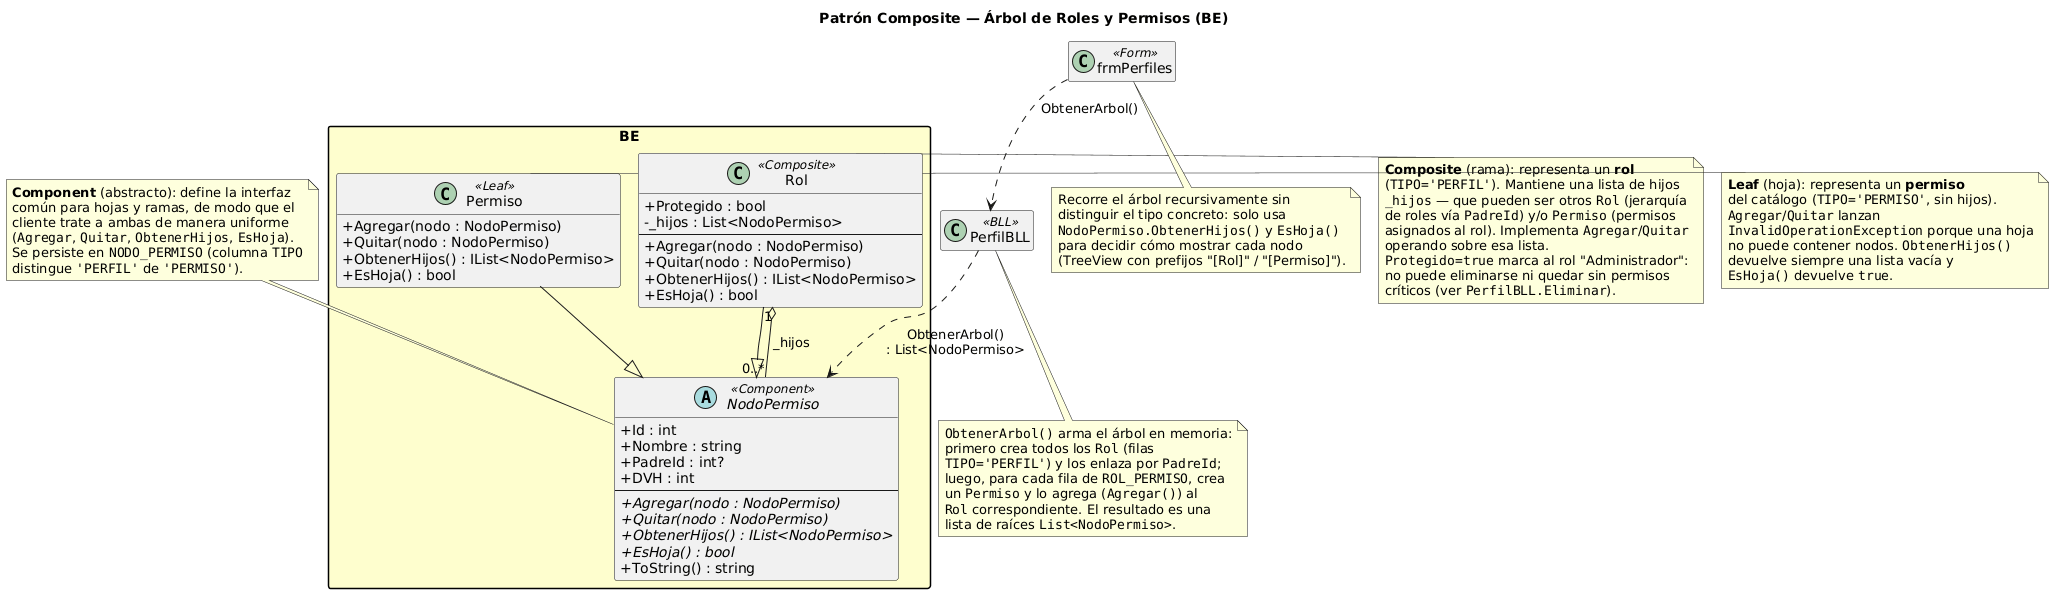

The diagram above was rendered by PlantUML. Its source (embedded in the PNG):
@startuml DiagramaClases_Composite

!pragma layout smetana
skinparam classAttributeIconSize 0
skinparam packageStyle rectangle
hide empty members

title Patrón Composite — Árbol de Roles y Permisos (BE)

package "BE" #FEFECE {

  abstract class NodoPermiso <<Component>> {
    + Id : int
    + Nombre : string
    + PadreId : int?
    + DVH : int
    --
    + {abstract} Agregar(nodo : NodoPermiso)
    + {abstract} Quitar(nodo : NodoPermiso)
    + {abstract} ObtenerHijos() : IList<NodoPermiso>
    + {abstract} EsHoja() : bool
    + ToString() : string
  }

  class Rol <<Composite>> {
    + Protegido : bool
    - _hijos : List<NodoPermiso>
    --
    + Agregar(nodo : NodoPermiso)
    + Quitar(nodo : NodoPermiso)
    + ObtenerHijos() : IList<NodoPermiso>
    + EsHoja() : bool
  }

  class Permiso <<Leaf>> {
    + Agregar(nodo : NodoPermiso)
    + Quitar(nodo : NodoPermiso)
    + ObtenerHijos() : IList<NodoPermiso>
    + EsHoja() : bool
  }

  Rol --|> NodoPermiso
  Permiso --|> NodoPermiso
  Rol "1" o-- "0..*" NodoPermiso : _hijos
}

' ─────────────────────────────────────────
' Comentarios sobre la implementación del patrón
' ─────────────────────────────────────────

note top of NodoPermiso
  **Component** (abstracto): define la interfaz
  común para hojas y ramas, de modo que el
  cliente trate a ambas de manera uniforme
  (""Agregar"", ""Quitar"", ""ObtenerHijos"", ""EsHoja"").
  Se persiste en ""NODO_PERMISO"" (columna ""TIPO""
  distingue ""'PERFIL'"" de ""'PERMISO'"").
end note

note right of Rol
  **Composite** (rama): representa un **rol**
  (""TIPO='PERFIL'""). Mantiene una lista de hijos
  ""_hijos"" — que pueden ser otros ""Rol"" (jerarquía
  de roles vía ""PadreId"") y/o ""Permiso"" (permisos
  asignados al rol). Implementa ""Agregar""/""Quitar""
  operando sobre esa lista.
  ""Protegido=true"" marca al rol "Administrador":
  no puede eliminarse ni quedar sin permisos
  críticos (ver ""PerfilBLL.Eliminar"").
end note

note right of Permiso
  **Leaf** (hoja): representa un **permiso**
  del catálogo (""TIPO='PERMISO'"", sin hijos).
  ""Agregar""/""Quitar"" lanzan
  ""InvalidOperationException"" porque una hoja
  no puede contener nodos. ""ObtenerHijos()""
  devuelve siempre una lista vacía y
  ""EsHoja()"" devuelve ""true"".
end note

' ─────────────────────────────────────────
' Cliente del árbol
' ─────────────────────────────────────────

class PerfilBLL <<BLL>>
class frmPerfiles <<Form>>

PerfilBLL ..> NodoPermiso : ObtenerArbol()\n: List<NodoPermiso>
frmPerfiles ..> PerfilBLL : ObtenerArbol()

note bottom of PerfilBLL
  ""ObtenerArbol()"" arma el árbol en memoria:
  primero crea todos los ""Rol"" (filas
  ""TIPO='PERFIL'"") y los enlaza por ""PadreId"";
  luego, para cada fila de ""ROL_PERMISO"", crea
  un ""Permiso"" y lo agrega (""Agregar()"") al
  ""Rol"" correspondiente. El resultado es una
  lista de raíces ""List<NodoPermiso>"".
end note

note bottom of frmPerfiles
  Recorre el árbol recursivamente sin
  distinguir el tipo concreto: solo usa
  ""NodoPermiso.ObtenerHijos()"" y ""EsHoja()""
  para decidir cómo mostrar cada nodo
  (TreeView con prefijos "[Rol]" / "[Permiso]").
end note

@enduml